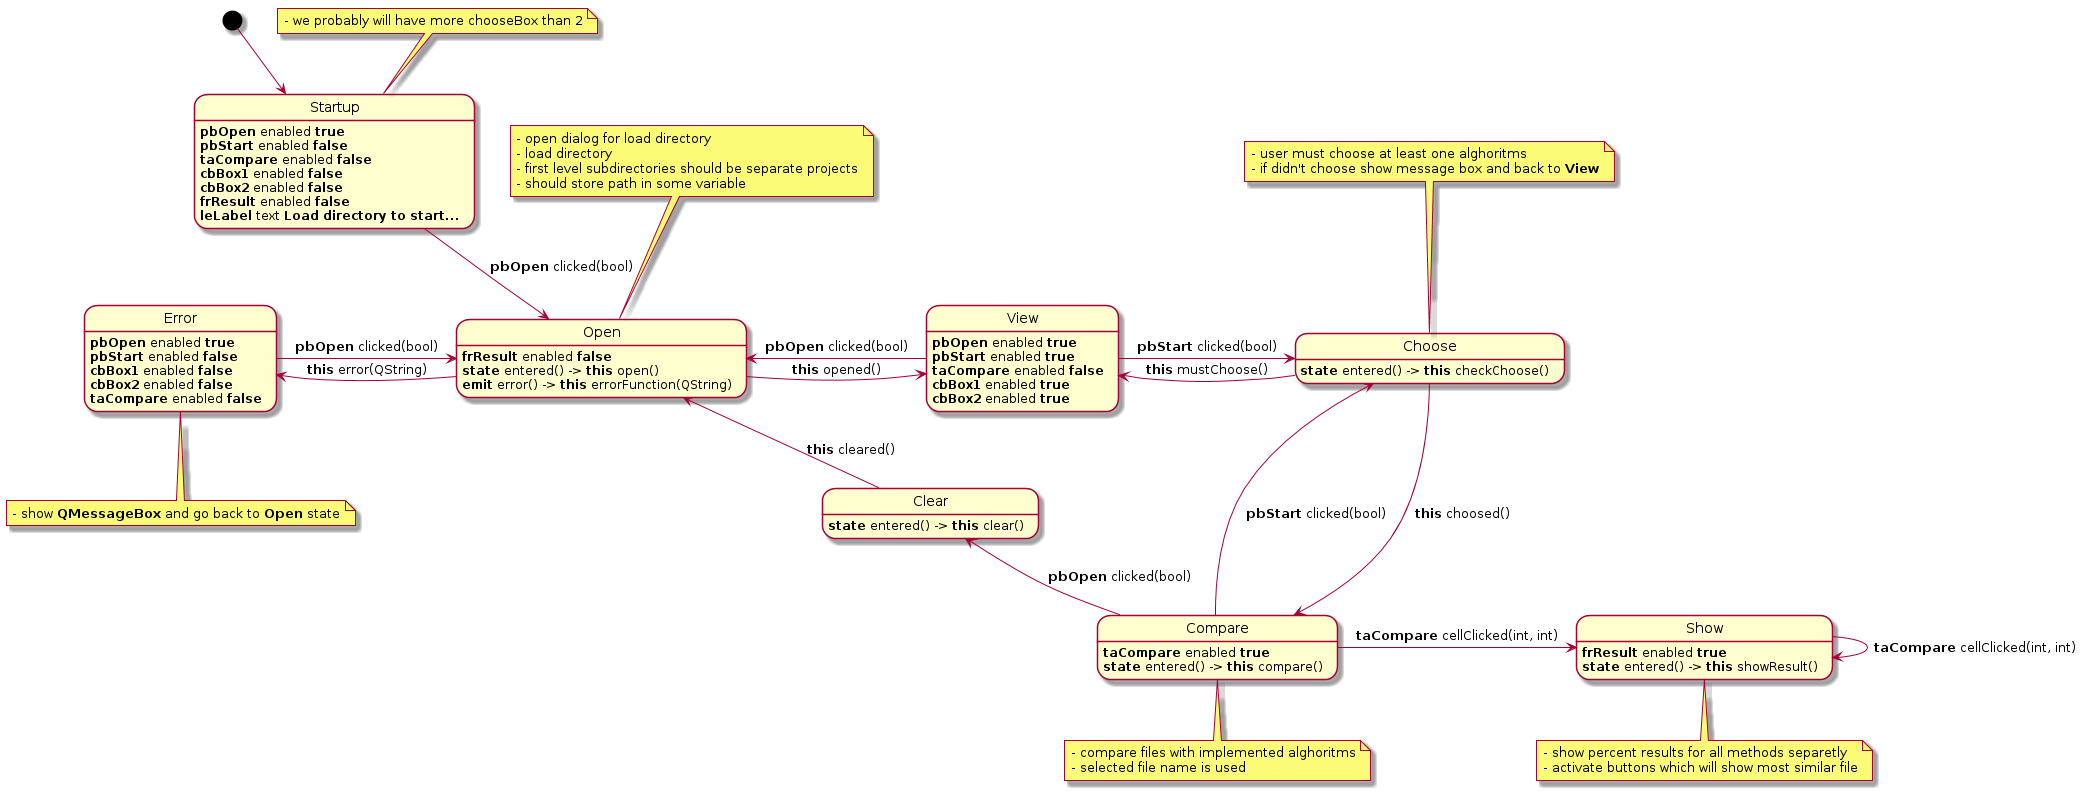

The diagram above was rendered by PlantUML. Its source (embedded in the PNG):
@startuml


    [*] -down-> Startup
    Startup -down-> Open : <b>pbOpen</b> clicked(bool)
    Error -right-> Open : <b>pbOpen</b> clicked(bool)
    Open -right-> View : <b>this</b> opened()
    Open -left-> Error : <b>this</b> error(QString)
    View -left-> Open : <b>pbOpen</b> clicked(bool)
    View -right-> Choose : <b>pbStart</b> clicked(bool)
    Compare -left-> Choose : <b>pbStart</b> clicked(bool)
    Choose -left-> View : <b>this</b> mustChoose()
    Choose -right-> Compare : <b>this</b> choosed()
    
    Compare -right-> Show : <b>taCompare</b> cellClicked(int, int)
    Compare -up-> Clear : <b>pbOpen</b> clicked(bool)
    Clear -up-> Open : <b>this</b> cleared()
    Show -right-> Show : <b>taCompare</b> cellClicked(int, int)

    note top of Startup
    - we probably will have more chooseBox than 2
    end note

    note top of Open 
    - open dialog for load directory
    - load directory
    - first level subdirectories should be separate projects
    - should store path in some variable
    end note

    note top of Choose 
    - user must choose at least one alghoritms
    - if didn't choose show message box and back to <b>View</b>
    end note

    note bottom of Compare
    - compare files with implemented alghoritms
    - selected file name is used
    end note
    
    note bottom of Show
        - show percent results for all methods separetly
        - activate buttons which will show most similar file
    end note
    
    note bottom of Error
    	- show <b>QMessageBox</b> and go back to <b>Open</b> state
    end note


    Startup: <b>pbOpen</b> enabled <b>true</b>
    Startup: <b>pbStart</b> enabled <b>false</b>
    Startup: <b>taCompare</b> enabled <b>false</b>
    Startup: <b>cbBox1</b> enabled <b>false</b>
    Startup: <b>cbBox2</b> enabled <b>false</b>
    Startup: <b>frResult</b> enabled <b>false</b>
    Startup: <b>leLabel</b> text <b>Load directory to start...</b>
    
   

    Open: <b>frResult</b> enabled <b>false</b>
    Open: <b>state</b> entered() -> <b>this</b> open()
    Open: <b>emit</b> error() -> <b>this</b> errorFunction(QString)

    View: <b>pbOpen</b> enabled <b>true</b>
    View: <b>pbStart</b> enabled <b>true</b>
    View: <b>taCompare</b> enabled <b>false</b>
    View: <b>cbBox1</b> enabled <b>true</b>
    View: <b>cbBox2</b> enabled <b>true</b>
    
    
    Compare: <b>taCompare</b> enabled <b>true</b>
    Compare: <b>state</b> entered() -> <b>this</b> compare()

    Choose: <b>state</b> entered() -> <b>this</b> checkChoose()

    Error: <b>pbOpen</b> enabled <b>true</b>
    Error: <b>pbStart</b> enabled <b>false</b>
    Error: <b>cbBox1</b> enabled <b>false</b>
    Error: <b>cbBox2</b> enabled <b>false</b>
    Error: <b>taCompare</b> enabled <b>false</b>

    Clear: <b>state</b> entered() -> <b>this</b> clear()
    
    Show: <b>frResult</b> enabled <b>true</b>
    Show: <b>state</b> entered() -> <b>this</b> showResult()
@enduml